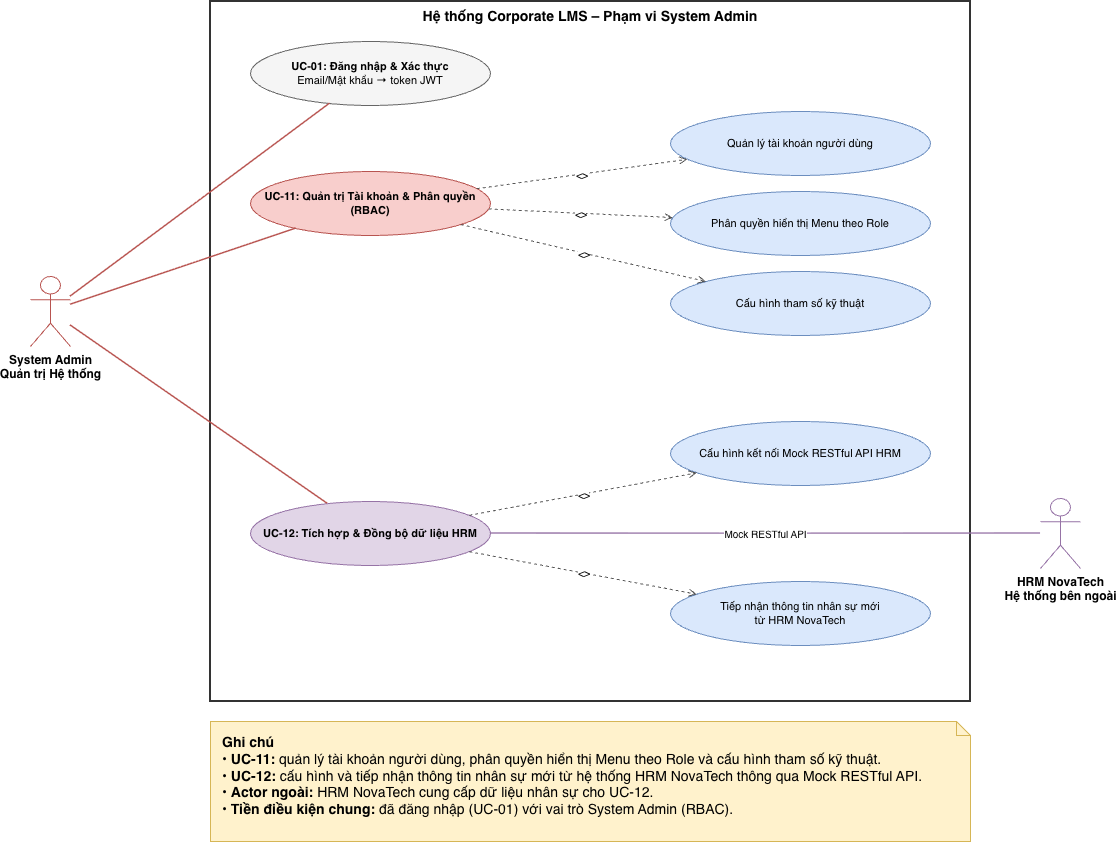

The diagram above was exported from draw.io. Its source (the exported page's mxGraphModel, read from the mxfile embedded in the PNG):
<mxGraphModel dx="1580" dy="484" grid="0" gridSize="10" guides="1" tooltips="1" connect="1" arrows="1" fold="1" page="0" pageScale="1" pageWidth="3300" pageHeight="4681" math="0" shadow="0">
  <root>
    <mxCell id="0" />
    <mxCell id="1" parent="0" />
    <mxCell id="ClyOOaJLPAmEA7CF1x_L-1" parent="1" style="rounded=0;whiteSpace=wrap;html=1;verticalAlign=top;fontStyle=1;fontSize=14;fillColor=none;strokeColor=#333333;strokeWidth=2;" value="Hệ thống Corporate LMS – Phạm vi System Admin" vertex="1">
      <mxGeometry height="700" width="760" x="375" y="543" as="geometry" />
    </mxCell>
    <mxCell id="ClyOOaJLPAmEA7CF1x_L-2" parent="1" style="ellipse;whiteSpace=wrap;html=1;fillColor=#f5f5f5;strokeColor=#666666;fontSize=11;" value="&lt;b&gt;UC-01: Đăng nhập &amp;amp; Xác thực&lt;/b&gt;&lt;br&gt;Email/Mật khẩu → token JWT" vertex="1">
      <mxGeometry height="64" width="240" x="415" y="583" as="geometry" />
    </mxCell>
    <mxCell id="ClyOOaJLPAmEA7CF1x_L-3" parent="1" style="ellipse;whiteSpace=wrap;html=1;fillColor=#f8cecc;strokeColor=#b85450;fontSize=11;" value="&lt;b&gt;UC-11: Quản trị Tài khoản &amp;amp; Phân quyền (RBAC)&lt;/b&gt;" vertex="1">
      <mxGeometry height="64" width="240" x="415" y="713" as="geometry" />
    </mxCell>
    <mxCell id="ClyOOaJLPAmEA7CF1x_L-4" parent="1" style="ellipse;whiteSpace=wrap;html=1;fillColor=#e1d5e7;strokeColor=#9673a6;fontSize=11;" value="&lt;b&gt;UC-12: Tích hợp &amp;amp; Đồng bộ dữ liệu HRM&lt;/b&gt;" vertex="1">
      <mxGeometry height="64" width="240" x="415" y="1043" as="geometry" />
    </mxCell>
    <mxCell id="ClyOOaJLPAmEA7CF1x_L-5" parent="1" style="ellipse;whiteSpace=wrap;html=1;fillColor=#dae8fc;strokeColor=#6c8ebf;fontSize=11;" value="Quản lý tài khoản người dùng" vertex="1">
      <mxGeometry height="64" width="260" x="835" y="653" as="geometry" />
    </mxCell>
    <mxCell id="ClyOOaJLPAmEA7CF1x_L-6" parent="1" style="ellipse;whiteSpace=wrap;html=1;fillColor=#dae8fc;strokeColor=#6c8ebf;fontSize=11;" value="Phân quyền hiển thị Menu theo Role" vertex="1">
      <mxGeometry height="64" width="260" x="835" y="733" as="geometry" />
    </mxCell>
    <mxCell id="ClyOOaJLPAmEA7CF1x_L-7" parent="1" style="ellipse;whiteSpace=wrap;html=1;fillColor=#dae8fc;strokeColor=#6c8ebf;fontSize=11;" value="Cấu hình tham số kỹ thuật" vertex="1">
      <mxGeometry height="64" width="260" x="835" y="813" as="geometry" />
    </mxCell>
    <mxCell id="ClyOOaJLPAmEA7CF1x_L-8" parent="1" style="ellipse;whiteSpace=wrap;html=1;fillColor=#dae8fc;strokeColor=#6c8ebf;fontSize=11;" value="Cấu hình kết nối Mock RESTful API HRM" vertex="1">
      <mxGeometry height="64" width="260" x="835" y="963" as="geometry" />
    </mxCell>
    <mxCell id="ClyOOaJLPAmEA7CF1x_L-9" parent="1" style="ellipse;whiteSpace=wrap;html=1;fillColor=#dae8fc;strokeColor=#6c8ebf;fontSize=11;" value="Tiếp nhận thông tin nhân sự mới&lt;br&gt;từ HRM NovaTech" vertex="1">
      <mxGeometry height="64" width="260" x="835" y="1123" as="geometry" />
    </mxCell>
    <mxCell id="ClyOOaJLPAmEA7CF1x_L-10" parent="1" style="shape=umlActor;verticalLabelPosition=bottom;verticalAlign=top;html=1;outlineConnect=0;strokeColor=#b85450;fontStyle=1;" value="System Admin&lt;br&gt;Quản trị Hệ thống" vertex="1">
      <mxGeometry height="70" width="40" x="195" y="818" as="geometry" />
    </mxCell>
    <mxCell id="ClyOOaJLPAmEA7CF1x_L-11" parent="1" style="shape=umlActor;verticalLabelPosition=bottom;verticalAlign=top;html=1;outlineConnect=0;strokeColor=#9673a6;fontStyle=1;" value="HRM NovaTech&lt;br&gt;Hệ thống bên ngoài" vertex="1">
      <mxGeometry height="70" width="40" x="1205" y="1040" as="geometry" />
    </mxCell>
    <mxCell id="ClyOOaJLPAmEA7CF1x_L-12" edge="1" parent="1" source="ClyOOaJLPAmEA7CF1x_L-10" style="endArrow=none;html=1;strokeColor=#b85450;strokeWidth=1.5;" target="ClyOOaJLPAmEA7CF1x_L-2">
      <mxGeometry relative="1" as="geometry" />
    </mxCell>
    <mxCell id="ClyOOaJLPAmEA7CF1x_L-13" edge="1" parent="1" source="ClyOOaJLPAmEA7CF1x_L-10" style="endArrow=none;html=1;strokeColor=#b85450;strokeWidth=1.5;" target="ClyOOaJLPAmEA7CF1x_L-3">
      <mxGeometry relative="1" as="geometry" />
    </mxCell>
    <mxCell id="ClyOOaJLPAmEA7CF1x_L-14" edge="1" parent="1" source="ClyOOaJLPAmEA7CF1x_L-10" style="endArrow=none;html=1;strokeColor=#b85450;strokeWidth=1.5;" target="ClyOOaJLPAmEA7CF1x_L-4">
      <mxGeometry relative="1" as="geometry" />
    </mxCell>
    <mxCell id="ClyOOaJLPAmEA7CF1x_L-15" edge="1" parent="1" source="ClyOOaJLPAmEA7CF1x_L-11" style="endArrow=none;html=1;strokeColor=#9673a6;strokeWidth=1.5;fontSize=10;labelBackgroundColor=#ffffff;" target="ClyOOaJLPAmEA7CF1x_L-4" value="Mock RESTful API">
      <mxGeometry relative="1" as="geometry" />
    </mxCell>
    <mxCell id="ClyOOaJLPAmEA7CF1x_L-16" edge="1" parent="1" source="ClyOOaJLPAmEA7CF1x_L-3" style="endArrow=open;endFill=0;dashed=1;html=1;fontSize=10;fontStyle=2;labelBackgroundColor=#ffffff;strokeColor=#555555;" target="ClyOOaJLPAmEA7CF1x_L-5" value="&lt;&lt;include&gt;&gt;">
      <mxGeometry relative="1" as="geometry" />
    </mxCell>
    <mxCell id="ClyOOaJLPAmEA7CF1x_L-17" edge="1" parent="1" source="ClyOOaJLPAmEA7CF1x_L-3" style="endArrow=open;endFill=0;dashed=1;html=1;fontSize=10;fontStyle=2;labelBackgroundColor=#ffffff;strokeColor=#555555;" target="ClyOOaJLPAmEA7CF1x_L-6" value="&lt;&lt;include&gt;&gt;">
      <mxGeometry relative="1" as="geometry" />
    </mxCell>
    <mxCell id="ClyOOaJLPAmEA7CF1x_L-18" edge="1" parent="1" source="ClyOOaJLPAmEA7CF1x_L-3" style="endArrow=open;endFill=0;dashed=1;html=1;fontSize=10;fontStyle=2;labelBackgroundColor=#ffffff;strokeColor=#555555;" target="ClyOOaJLPAmEA7CF1x_L-7" value="&lt;&lt;include&gt;&gt;">
      <mxGeometry relative="1" as="geometry" />
    </mxCell>
    <mxCell id="ClyOOaJLPAmEA7CF1x_L-19" edge="1" parent="1" source="ClyOOaJLPAmEA7CF1x_L-4" style="endArrow=open;endFill=0;dashed=1;html=1;fontSize=10;fontStyle=2;labelBackgroundColor=#ffffff;strokeColor=#555555;" target="ClyOOaJLPAmEA7CF1x_L-8" value="&lt;&lt;include&gt;&gt;">
      <mxGeometry relative="1" as="geometry" />
    </mxCell>
    <mxCell id="ClyOOaJLPAmEA7CF1x_L-20" edge="1" parent="1" source="ClyOOaJLPAmEA7CF1x_L-4" style="endArrow=open;endFill=0;dashed=1;html=1;fontSize=10;fontStyle=2;labelBackgroundColor=#ffffff;strokeColor=#555555;" target="ClyOOaJLPAmEA7CF1x_L-9" value="&lt;&lt;include&gt;&gt;">
      <mxGeometry relative="1" as="geometry" />
    </mxCell>
    <mxCell id="ClyOOaJLPAmEA7CF1x_L-21" parent="1" style="shape=note;whiteSpace=wrap;html=1;align=left;verticalAlign=top;spacingLeft=10;spacingTop=6;fillColor=#fff2cc;strokeColor=#d6b656;fontSize=11;size=14;" value="&lt;font style=&quot;font-size: 14px;&quot;&gt;&lt;b&gt;Ghi chú&lt;/b&gt;&lt;br&gt;• &lt;b&gt;UC-11:&lt;/b&gt; quản lý tài khoản người dùng, phân quyền hiển thị Menu theo Role và cấu hình tham số kỹ thuật.&lt;br&gt;• &lt;b&gt;UC-12:&lt;/b&gt; cấu hình và tiếp nhận thông tin nhân sự mới từ hệ thống HRM NovaTech thông qua Mock RESTful API.&lt;br&gt;• &lt;b&gt;Actor ngoài:&lt;/b&gt; HRM NovaTech cung cấp dữ liệu nhân sự cho UC-12.&lt;br&gt;• &lt;b&gt;Tiền điều kiện chung:&lt;/b&gt; đã đăng nhập (UC-01) với vai trò System Admin (RBAC).&lt;/font&gt;" vertex="1">
      <mxGeometry height="120" width="760" x="375" y="1263" as="geometry" />
    </mxCell>
  </root>
</mxGraphModel>